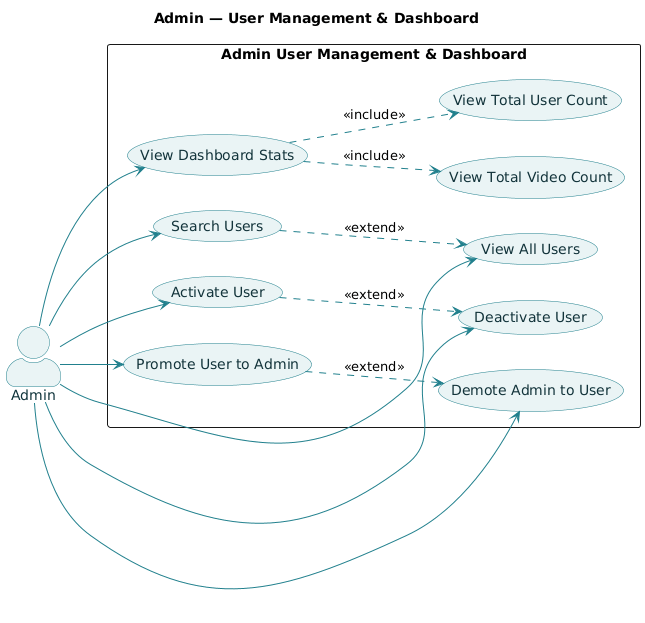

The diagram above was rendered by PlantUML. Its source (embedded in the PNG):
@startuml
left to right direction
skinparam actorStyle awesome
skinparam usecase {
  BackgroundColor #EAF4F5
  BorderColor #21808D
  FontColor #13343B
  ArrowColor #21808D
}
skinparam actor {
  BackgroundColor #EAF4F5
  BorderColor #21808D
  FontColor #13343B
}

title Admin — User Management & Dashboard

actor Admin

rectangle "Admin User Management & Dashboard" {
  usecase "View Dashboard Stats" as UC1
  usecase "View All Users" as UC2
  usecase "Search Users" as UC3
  usecase "Activate User" as UC4
  usecase "Deactivate User" as UC5
  usecase "Promote User to Admin" as UC6
  usecase "Demote Admin to User" as UC7
  usecase "View Total Video Count" as UC8
  usecase "View Total User Count" as UC9
}

Admin --> UC1
Admin --> UC2
Admin --> UC3
Admin --> UC4
Admin --> UC5
Admin --> UC6
Admin --> UC7

UC1 ..> UC8 : <<include>>
UC1 ..> UC9 : <<include>>
UC3 ..> UC2 : <<extend>>
UC4 ..> UC5 : <<extend>>
UC6 ..> UC7 : <<extend>>
@enduml